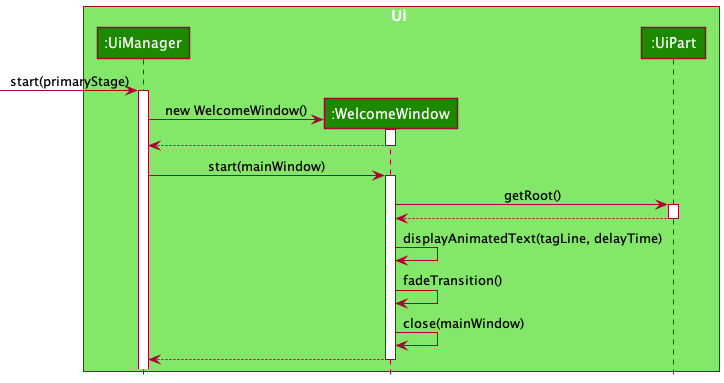

The diagram above was rendered by PlantUML. Its source (embedded in the PNG):
@startuml
!include style.puml

box Ui UI_COLOR_T1
participant ":UiManager" as UiManager UI_COLOR
participant ":WelcomeWindow" as WelcomeWindow UI_COLOR
participant ":UiPart" as UiPart UI_COLOR

[-> UiManager : start(primaryStage)
activate UiManager

create WelcomeWindow
UiManager -> WelcomeWindow : new WelcomeWindow()
activate WelcomeWindow

WelcomeWindow --> UiManager
deactivate

UiManager -> WelcomeWindow : start(mainWindow)
activate WelcomeWindow

WelcomeWindow -> UiPart : getRoot()
activate UiPart

UiPart --> WelcomeWindow
deactivate UiPart

WelcomeWindow -> WelcomeWindow : displayAnimatedText(tagLine, delayTime)

WelcomeWindow -> WelcomeWindow : fadeTransition()

WelcomeWindow -> WelcomeWindow : close(mainWindow)

WelcomeWindow --> UiManager
deactivate WelcomeWindow

@enduml